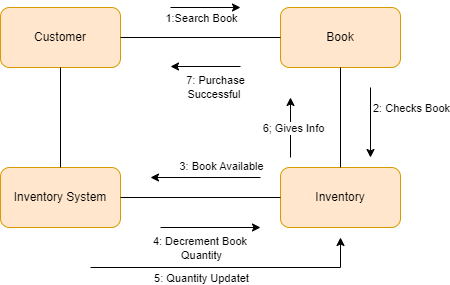

The diagram above was exported from draw.io. Its source (the exported page's mxGraphModel, read from the mxfile embedded in the PNG):
<mxGraphModel dx="1008" dy="592" grid="1" gridSize="10" guides="1" tooltips="1" connect="1" arrows="1" fold="1" page="1" pageScale="1" pageWidth="827" pageHeight="1169" math="0" shadow="0">
  <root>
    <mxCell id="0" />
    <mxCell id="1" parent="0" />
    <mxCell id="M8TVW9l7t06U6gJEDIoW-1" value="Book" style="rounded=1;whiteSpace=wrap;html=1;fillColor=#ffe6cc;strokeColor=#d79b00;" vertex="1" parent="1">
      <mxGeometry x="480" y="160" width="120" height="60" as="geometry" />
    </mxCell>
    <mxCell id="M8TVW9l7t06U6gJEDIoW-2" value="Inventory System" style="rounded=1;whiteSpace=wrap;html=1;fillColor=#ffe6cc;strokeColor=#d79b00;" vertex="1" parent="1">
      <mxGeometry x="200" y="320" width="120" height="60" as="geometry" />
    </mxCell>
    <mxCell id="M8TVW9l7t06U6gJEDIoW-3" value="Customer" style="rounded=1;whiteSpace=wrap;html=1;fillColor=#ffe6cc;strokeColor=#d79b00;" vertex="1" parent="1">
      <mxGeometry x="200" y="160" width="120" height="60" as="geometry" />
    </mxCell>
    <mxCell id="M8TVW9l7t06U6gJEDIoW-4" value="Inventory" style="rounded=1;whiteSpace=wrap;html=1;fillColor=#ffe6cc;strokeColor=#d79b00;" vertex="1" parent="1">
      <mxGeometry x="480" y="320" width="120" height="60" as="geometry" />
    </mxCell>
    <mxCell id="M8TVW9l7t06U6gJEDIoW-11" value="" style="endArrow=none;html=1;rounded=0;exitX=1;exitY=0.5;exitDx=0;exitDy=0;entryX=0;entryY=0.5;entryDx=0;entryDy=0;" edge="1" parent="1" source="M8TVW9l7t06U6gJEDIoW-2" target="M8TVW9l7t06U6gJEDIoW-4">
      <mxGeometry width="50" height="50" relative="1" as="geometry">
        <mxPoint x="390" y="330" as="sourcePoint" />
        <mxPoint x="440" y="280" as="targetPoint" />
      </mxGeometry>
    </mxCell>
    <mxCell id="M8TVW9l7t06U6gJEDIoW-12" value="" style="endArrow=none;html=1;rounded=0;exitX=1;exitY=0.5;exitDx=0;exitDy=0;entryX=0;entryY=0.5;entryDx=0;entryDy=0;" edge="1" parent="1" source="M8TVW9l7t06U6gJEDIoW-3" target="M8TVW9l7t06U6gJEDIoW-1">
      <mxGeometry width="50" height="50" relative="1" as="geometry">
        <mxPoint x="390" y="330" as="sourcePoint" />
        <mxPoint x="440" y="280" as="targetPoint" />
      </mxGeometry>
    </mxCell>
    <mxCell id="M8TVW9l7t06U6gJEDIoW-13" value="" style="endArrow=classic;html=1;rounded=0;" edge="1" parent="1">
      <mxGeometry width="50" height="50" relative="1" as="geometry">
        <mxPoint x="460" y="330" as="sourcePoint" />
        <mxPoint x="350" y="330" as="targetPoint" />
      </mxGeometry>
    </mxCell>
    <mxCell id="M8TVW9l7t06U6gJEDIoW-14" value="3: Book Available" style="edgeLabel;html=1;align=center;verticalAlign=middle;resizable=0;points=[];" vertex="1" connectable="0" parent="M8TVW9l7t06U6gJEDIoW-13">
      <mxGeometry x="-0.24" y="4" relative="1" as="geometry">
        <mxPoint x="2" y="-16" as="offset" />
      </mxGeometry>
    </mxCell>
    <mxCell id="M8TVW9l7t06U6gJEDIoW-19" value="" style="endArrow=classic;html=1;rounded=0;" edge="1" parent="1">
      <mxGeometry width="50" height="50" relative="1" as="geometry">
        <mxPoint x="370" y="160" as="sourcePoint" />
        <mxPoint x="440" y="160" as="targetPoint" />
      </mxGeometry>
    </mxCell>
    <mxCell id="M8TVW9l7t06U6gJEDIoW-20" value="1:Search Book" style="edgeLabel;html=1;align=center;verticalAlign=middle;resizable=0;points=[];" vertex="1" connectable="0" parent="M8TVW9l7t06U6gJEDIoW-19">
      <mxGeometry x="-0.2286" y="-2" relative="1" as="geometry">
        <mxPoint x="3" y="8" as="offset" />
      </mxGeometry>
    </mxCell>
    <mxCell id="M8TVW9l7t06U6gJEDIoW-25" value="" style="endArrow=none;html=1;rounded=0;entryX=0.5;entryY=1;entryDx=0;entryDy=0;exitX=0.5;exitY=0;exitDx=0;exitDy=0;" edge="1" parent="1" source="M8TVW9l7t06U6gJEDIoW-4" target="M8TVW9l7t06U6gJEDIoW-1">
      <mxGeometry width="50" height="50" relative="1" as="geometry">
        <mxPoint x="390" y="330" as="sourcePoint" />
        <mxPoint x="440" y="280" as="targetPoint" />
      </mxGeometry>
    </mxCell>
    <mxCell id="M8TVW9l7t06U6gJEDIoW-26" value="" style="endArrow=classic;html=1;rounded=0;" edge="1" parent="1">
      <mxGeometry width="50" height="50" relative="1" as="geometry">
        <mxPoint x="570" y="240" as="sourcePoint" />
        <mxPoint x="570" y="310" as="targetPoint" />
      </mxGeometry>
    </mxCell>
    <mxCell id="M8TVW9l7t06U6gJEDIoW-27" value="2: Checks Book" style="edgeLabel;html=1;align=center;verticalAlign=middle;resizable=0;points=[];" vertex="1" connectable="0" parent="M8TVW9l7t06U6gJEDIoW-26">
      <mxGeometry x="0.0476" y="4" relative="1" as="geometry">
        <mxPoint x="36" y="-17" as="offset" />
      </mxGeometry>
    </mxCell>
    <mxCell id="M8TVW9l7t06U6gJEDIoW-28" value="" style="endArrow=classic;html=1;rounded=0;" edge="1" parent="1">
      <mxGeometry width="50" height="50" relative="1" as="geometry">
        <mxPoint x="360" y="380" as="sourcePoint" />
        <mxPoint x="460" y="380" as="targetPoint" />
      </mxGeometry>
    </mxCell>
    <mxCell id="M8TVW9l7t06U6gJEDIoW-29" value="4: Decrement Book&amp;nbsp;&lt;br&gt;Quantity" style="edgeLabel;html=1;align=center;verticalAlign=middle;resizable=0;points=[];" vertex="1" connectable="0" parent="M8TVW9l7t06U6gJEDIoW-28">
      <mxGeometry x="-0.5" y="-5" relative="1" as="geometry">
        <mxPoint x="15" y="15" as="offset" />
      </mxGeometry>
    </mxCell>
    <mxCell id="M8TVW9l7t06U6gJEDIoW-30" value="" style="endArrow=classic;html=1;rounded=0;" edge="1" parent="1">
      <mxGeometry width="50" height="50" relative="1" as="geometry">
        <mxPoint x="290" y="420" as="sourcePoint" />
        <mxPoint x="540" y="390" as="targetPoint" />
        <Array as="points">
          <mxPoint x="540" y="420" />
        </Array>
      </mxGeometry>
    </mxCell>
    <mxCell id="M8TVW9l7t06U6gJEDIoW-31" value="5: Quantity Updatet" style="edgeLabel;html=1;align=center;verticalAlign=middle;resizable=0;points=[];" vertex="1" connectable="0" parent="M8TVW9l7t06U6gJEDIoW-30">
      <mxGeometry x="-0.3714" y="-6" relative="1" as="geometry">
        <mxPoint x="22" y="4" as="offset" />
      </mxGeometry>
    </mxCell>
    <mxCell id="M8TVW9l7t06U6gJEDIoW-32" value="" style="endArrow=none;html=1;rounded=0;exitX=0.5;exitY=0;exitDx=0;exitDy=0;entryX=0.5;entryY=1;entryDx=0;entryDy=0;" edge="1" parent="1" source="M8TVW9l7t06U6gJEDIoW-2" target="M8TVW9l7t06U6gJEDIoW-3">
      <mxGeometry width="50" height="50" relative="1" as="geometry">
        <mxPoint x="390" y="330" as="sourcePoint" />
        <mxPoint x="440" y="280" as="targetPoint" />
      </mxGeometry>
    </mxCell>
    <mxCell id="M8TVW9l7t06U6gJEDIoW-33" value="" style="endArrow=classic;html=1;rounded=0;" edge="1" parent="1">
      <mxGeometry width="50" height="50" relative="1" as="geometry">
        <mxPoint x="440" y="219" as="sourcePoint" />
        <mxPoint x="370" y="219" as="targetPoint" />
      </mxGeometry>
    </mxCell>
    <mxCell id="M8TVW9l7t06U6gJEDIoW-34" value="7: Purchase&lt;br&gt;Successful&amp;nbsp;" style="edgeLabel;html=1;align=center;verticalAlign=middle;resizable=0;points=[];" vertex="1" connectable="0" parent="M8TVW9l7t06U6gJEDIoW-33">
      <mxGeometry x="0.3143" y="7" relative="1" as="geometry">
        <mxPoint x="20" y="13" as="offset" />
      </mxGeometry>
    </mxCell>
    <mxCell id="M8TVW9l7t06U6gJEDIoW-35" value="" style="endArrow=classic;html=1;rounded=0;" edge="1" parent="1">
      <mxGeometry width="50" height="50" relative="1" as="geometry">
        <mxPoint x="490" y="310" as="sourcePoint" />
        <mxPoint x="490" y="250" as="targetPoint" />
      </mxGeometry>
    </mxCell>
    <mxCell id="M8TVW9l7t06U6gJEDIoW-36" value="6; Gives Info" style="edgeLabel;html=1;align=center;verticalAlign=middle;resizable=0;points=[];" vertex="1" connectable="0" parent="M8TVW9l7t06U6gJEDIoW-35">
      <mxGeometry x="-0.3556" y="-2" relative="1" as="geometry">
        <mxPoint y="-11" as="offset" />
      </mxGeometry>
    </mxCell>
  </root>
</mxGraphModel>